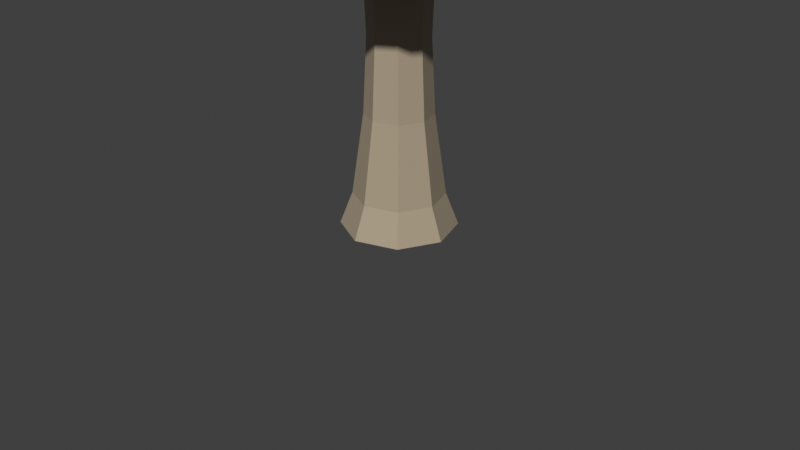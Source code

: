 # Source: mushroom.blend  (saved by Blender 2.92.15; exported with 4.5.12 LTS)
import bpy
from mathutils import Matrix  # noqa: F401  (used for matrix-valued properties, if any)

bpy.ops.wm.read_factory_settings(use_empty=True)
scene = bpy.context.scene
scene.name = 'Scene'

# ---- collections
col_collection = bpy.data.collections.new('Collection'); scene.collection.children.link(col_collection)

# ---- materials (node trees are filled in below, after node groups)
mat_material_001 = bpy.data.materials.new('Material.001')
mat_material_001.use_transparent_shadow = False
mat_material_002 = bpy.data.materials.new('Material.002')
mat_material_002.use_transparent_shadow = False
mat_material_003 = bpy.data.materials.new('Material.003')
mat_material_003.use_transparent_shadow = False

# ---- material node trees
mat_material_001.use_nodes = True; mat_material_001.node_tree.nodes.clear()
_N = mat_material_001.node_tree.nodes; _L = mat_material_001.node_tree.links
n0 = _N.new('ShaderNodeBsdfPrincipled'); n0.name = 'Principled BSDF'; n0.location = (10, 300)
n0.distribution = 'GGX'
n0.subsurface_method = 'BURLEY'
n0.inputs[0].default_value = (0.4109, 0.3386, 0.2397, 1.0)
n0.inputs[3].default_value = 1.45
n0.inputs[27].default_value = (0.0, 0.0, 0.0, 1.0)
n0.inputs[28].default_value = 1.0
n1 = _N.new('ShaderNodeOutputMaterial'); n1.name = 'Material Output'; n1.location = (300, 300)
_L.new(n0.outputs[0], n1.inputs[0])
n1.is_active_output = True
mat_material_002.use_nodes = True; mat_material_002.node_tree.nodes.clear()
_N = mat_material_002.node_tree.nodes; _L = mat_material_002.node_tree.links
n0 = _N.new('ShaderNodeBsdfPrincipled'); n0.name = 'Principled BSDF'; n0.location = (10, 300)
n0.distribution = 'GGX'
n0.subsurface_method = 'BURLEY'
n0.inputs[0].default_value = (0.5926, 0.06415, 0.0462, 1.0)
n0.inputs[3].default_value = 1.45
n0.inputs[27].default_value = (0.0, 0.0, 0.0, 1.0)
n0.inputs[28].default_value = 1.0
n1 = _N.new('ShaderNodeOutputMaterial'); n1.name = 'Material Output'; n1.location = (300, 300)
_L.new(n0.outputs[0], n1.inputs[0])
n1.is_active_output = True
mat_material_003.use_nodes = True; mat_material_003.node_tree.nodes.clear()
_N = mat_material_003.node_tree.nodes; _L = mat_material_003.node_tree.links
n0 = _N.new('ShaderNodeBsdfPrincipled'); n0.name = 'Principled BSDF'; n0.location = (10, 300)
n0.distribution = 'GGX'
n0.subsurface_method = 'BURLEY'
n0.inputs[3].default_value = 1.45
n0.inputs[27].default_value = (0.0, 0.0, 0.0, 1.0)
n0.inputs[28].default_value = 1.0
n1 = _N.new('ShaderNodeOutputMaterial'); n1.name = 'Material Output'; n1.location = (300, 300)
_L.new(n0.outputs[0], n1.inputs[0])
n1.is_active_output = True

# ---- world
world_world = bpy.data.worlds.new('World'); scene.world = world_world
world_world.use_nodes = True; world_world.node_tree.nodes.clear()
_N = world_world.node_tree.nodes; _L = world_world.node_tree.links
n0 = _N.new('ShaderNodeOutputWorld'); n0.name = 'World Output'; n0.location = (300, 300)
n1 = _N.new('ShaderNodeBackground'); n1.name = 'Background'; n1.location = (10, 300)
n1.inputs[0].default_value = (0.05088, 0.05088, 0.05088, 1.0)
_L.new(n1.outputs[0], n0.inputs[0])
n0.is_active_output = True
world_world.color = (0.05088, 0.05088, 0.05088)
world_world.use_sun_shadow = False
world_world.sun_shadow_jitter_overblur = 0.0

# ---- cameras
cam_camera = bpy.data.cameras.new('Camera')
cam_camera.clip_end = 100.0
cam_camera.ortho_scale = 7.314

# ---- meshes
me_cylinder = bpy.data.meshes.new('Cylinder')
me_cylinder.from_pydata([(0.0, 0.5965, -0.8256), (0.0, 0.3312, 1.69), (0.4218, 0.4218, -0.8256), (0.2342, 0.2342, 1.69), (0.5965, 0.0, -0.8256), (0.3312, 0.0, 1.69), (0.4218, -0.4218, -0.8256), (0.2342, -0.2342, 1.69), (0.0, -0.5965, -0.8256), (0.0, -0.3312, 1.69), (-0.4218, -0.4218, -0.8256), (-0.2342, -0.2342, 1.69), (-0.5965, 0.0, -0.8256), (-0.3312, 0.0, 1.69), (-0.4218, 0.4218, -0.8256), (-0.2342, 0.2342, 1.69), (0.2717, 0.2717, 1.765), (0.0, 0.3843, 1.765), (0.3843, 0.0, 1.765), (0.2717, -0.2717, 1.765), (0.0, -0.3843, 1.765), (-0.2717, -0.2717, 1.765), (-0.3843, 0.0, 1.765), (-0.2717, 0.2717, 1.765), (0.6476, 0.6476, 1.916), (0.0, 0.9158, 1.916), (0.9158, 0.0, 1.916), (0.6476, -0.6476, 1.916), (0.0, -0.9158, 1.916), (-0.6476, -0.6476, 1.916), (-0.9158, 0.0, 1.916), (-0.6476, 0.6476, 1.916), (0.9057, 0.9057, 1.863), (0.0, 1.281, 1.863), (1.281, 0.0, 1.863), (0.9057, -0.9057, 1.863), (0.0, -1.281, 1.863), (-0.9057, -0.9057, 1.863), (-1.281, 0.0, 1.863), (-0.9057, 0.9057, 1.863), (1.033, 1.033, 2.062), (0.0, 1.461, 2.062), (1.461, 0.0, 2.062), (1.033, -1.033, 2.062), (0.0, -1.461, 2.062), (-1.033, -1.033, 2.062), (-1.461, 0.0, 2.062), (-1.033, 1.033, 2.062), (0.6006, 0.6006, 2.737), (0.0, 0.8493, 2.737), (0.8493, 0.0, 2.737), (0.6006, -0.6006, 2.737), (0.0, -0.8493, 2.737), (-0.6006, -0.6006, 2.737), (-0.8493, 0.0, 2.737), (-0.6006, 0.6006, 2.737), (0.3405, 0.3405, 2.843), (0.0, 0.4815, 2.843), (0.4815, 0.0, 2.843), (0.3405, -0.3405, 2.843), (0.0, -0.4815, 2.843), (-0.3405, -0.3405, 2.843), (-0.4815, 0.0, 2.843), (-0.3405, 0.3405, 2.843), (0.0, 0.4686, -0.4896), (0.3314, 0.3314, -0.4896), (0.4686, 0.0, -0.4896), (0.3314, -0.3314, -0.4896), (0.0, -0.4686, -0.4896), (-0.3314, -0.3314, -0.4896), (-0.4686, 0.0, -0.4896), (-0.3314, 0.3314, -0.4896), (2.899e-10, 0.3475, 0.3575), (0.2457, 0.2457, 0.3575), (0.3475, 0.0, 0.3575), (0.2457, -0.2457, 0.3575), (2.899e-10, -0.3475, 0.3575), (-0.2457, -0.2457, 0.3575), (-0.3475, 0.0, 0.3575), (-0.2457, 0.2457, 0.3575), (-1.32, 0.1349, 2.444), (-1.028, 0.8377, 2.444), (-0.1349, -1.32, 2.444), (-0.8377, -1.028, 2.444), (1.32, -0.1349, 2.444), (1.028, -0.8377, 2.444), (0.1349, 1.32, 2.444), (0.8377, 1.028, 2.444), (0.5582, 0.5582, 1.88), (0.7894, 0.0, 1.88), (-0.7894, 0.0, 1.88), (-0.5582, 0.5582, 1.88), (0.0, -0.7894, 1.88), (-0.5582, -0.5582, 1.88), (0.5582, -0.5582, 1.88), (0.0, 0.7894, 1.88), (0.5582, -0.5582, 1.88), (0.0, -0.7894, 1.88), (-0.5582, -0.5582, 1.88), (-0.7894, 0.0, 1.88), (-0.5582, 0.5582, 1.88), (0.0, 0.7894, 1.88), (0.5582, 0.5582, 1.88), (0.7894, 0.0, 1.88), (-0.3238, -0.7817, 1.916), (-0.4338, -1.047, 1.804), (-0.5357, -1.293, 2.121), (-0.2437, -0.5884, 2.826), (-0.1702, -0.411, 2.843), (-0.5308, -1.281, 2.374), (-0.2791, -0.6738, 1.88), (0.3238, 0.7817, 1.916), (0.4338, 1.047, 1.804), (0.5357, 1.293, 2.121), (0.2437, 0.5884, 2.826), (0.1702, 0.411, 2.843), (0.5308, 1.281, 2.374), (0.2791, 0.6738, 1.88), (-0.7817, 0.3238, 1.916), (-1.047, 0.4338, 1.804), (-1.293, 0.5357, 2.121), (-0.5884, 0.2437, 2.826), (-0.411, 0.1702, 2.843), (-1.281, 0.5308, 2.374), (-0.6738, 0.2791, 1.88), (0.7817, -0.3238, 1.916), (1.047, -0.4338, 1.804), (1.293, -0.5357, 2.121), (0.5884, -0.2437, 2.826), (0.411, -0.1702, 2.843), (1.281, -0.5308, 2.374), (0.6738, -0.2791, 1.88), (0.3238, -0.7817, 1.916), (-0.3238, 0.7817, 1.916), (0.416, -1.004, 1.748), (-0.416, 1.004, 1.748), (0.5534, -1.336, 2.177), (-0.5534, 1.336, 2.177), (0.2553, -0.6163, 2.808), (-0.2553, 0.6163, 2.808), (0.1702, -0.411, 2.843), (-0.1702, 0.411, 2.843), (0.5252, -1.268, 2.383), (-0.5252, 1.268, 2.383), (0.2791, -0.6738, 1.88), (-0.2791, 0.6738, 1.88), (0.7817, 0.3238, 1.916), (-0.7817, -0.3238, 1.916), (1.004, 0.416, 1.748), (-1.004, -0.416, 1.748), (1.336, 0.5534, 2.177), (-1.336, -0.5534, 2.177), (0.6163, 0.2553, 2.808), (-0.6163, -0.2553, 2.808), (0.411, 0.1702, 2.843), (-0.411, -0.1702, 2.843), (1.268, 0.5252, 2.383), (-1.268, -0.5252, 2.383), (-0.6738, -0.2791, 1.88), (0.6738, 0.2791, 1.88), (1.324e-10, 0.31, 1.122), (0.2192, 0.2192, 1.122), (0.31, 0.0, 1.122), (0.2192, -0.2192, 1.122), (1.324e-10, -0.31, 1.122), (-0.2192, -0.2192, 1.122), (-0.31, 0.0, 1.122), (-0.2192, 0.2192, 1.122)], [], [(160, 1, 3, 161), (161, 3, 5, 162), (162, 5, 7, 163), (163, 7, 9, 164), (164, 9, 11, 165), (165, 11, 13, 166), (11, 9, 20, 21), (166, 13, 15, 167), (167, 15, 1, 160), (0, 2, 4, 6, 8, 10, 12, 14), (159, 102, 24, 146), (1, 15, 23, 17), (3, 1, 17, 16), (7, 5, 18, 19), (13, 11, 21, 22), (9, 7, 19, 20), (15, 13, 22, 23), (5, 3, 16, 18), (133, 31, 39, 135), (124, 99, 30, 118), (110, 97, 28, 104), (131, 103, 26, 125), (117, 101, 25, 111), (145, 100, 31, 133), (158, 98, 29, 147), (144, 96, 27, 132), (126, 34, 42, 127), (147, 29, 37, 149), (132, 27, 35, 134), (146, 24, 32, 148), (118, 30, 38, 119), (104, 28, 36, 105), (125, 26, 34, 126), (111, 25, 33, 112), (123, 80, 54, 121), (112, 33, 41, 113), (135, 39, 47, 137), (149, 37, 45, 151), (134, 35, 43, 136), (148, 32, 40, 150), (119, 38, 46, 120), (105, 36, 44, 106), (138, 51, 59, 140), (109, 82, 52, 107), (130, 84, 50, 128), (116, 86, 49, 114), (143, 81, 55, 139), (157, 83, 53, 153), (142, 85, 51, 138), (156, 87, 48, 152), (152, 48, 56, 154), (121, 54, 62, 122), (107, 52, 60, 108), (128, 50, 58, 129), (114, 49, 57, 115), (139, 55, 63, 141), (153, 53, 61, 155), (14, 71, 64, 0), (12, 70, 71, 14), (10, 69, 70, 12), (8, 68, 69, 10), (6, 67, 68, 8), (4, 66, 67, 6), (2, 65, 66, 4), (0, 64, 65, 2), (71, 79, 72, 64), (70, 78, 79, 71), (69, 77, 78, 70), (68, 76, 77, 69), (67, 75, 76, 68), (66, 74, 75, 67), (65, 73, 74, 66), (64, 72, 73, 65), (150, 40, 87, 156), (136, 43, 85, 142), (151, 45, 83, 157), (137, 47, 81, 143), (113, 41, 86, 116), (127, 42, 84, 130), (106, 44, 82, 109), (120, 46, 80, 123), (20, 19, 94, 92), (22, 21, 93, 90), (17, 23, 91, 95), (16, 17, 95, 88), (19, 18, 89, 94), (21, 20, 92, 93), (23, 22, 90, 91), (18, 16, 88, 89), (45, 106, 109, 83), (53, 107, 108, 61), (83, 109, 107, 53), (37, 105, 106, 45), (29, 104, 105, 37), (98, 110, 104, 29), (40, 113, 116, 87), (48, 114, 115, 56), (87, 116, 114, 48), (32, 112, 113, 40), (24, 111, 112, 32), (102, 117, 111, 24), (47, 120, 123, 81), (55, 121, 122, 63), (39, 119, 120, 47), (81, 123, 121, 55), (31, 118, 119, 39), (100, 124, 118, 31), (43, 127, 130, 85), (51, 128, 129, 59), (85, 130, 128, 51), (27, 125, 126, 35), (35, 126, 127, 43), (96, 131, 125, 27), (41, 137, 143, 86), (44, 136, 142, 82), (49, 139, 141, 57), (82, 142, 138, 52), (86, 143, 139, 49), (52, 138, 140, 60), (36, 134, 136, 44), (33, 135, 137, 41), (28, 132, 134, 36), (97, 144, 132, 28), (101, 145, 133, 25), (25, 133, 135, 33), (46, 151, 157, 80), (42, 150, 156, 84), (54, 153, 155, 62), (50, 152, 154, 58), (84, 156, 152, 50), (80, 157, 153, 54), (34, 148, 150, 42), (38, 149, 151, 46), (26, 146, 148, 34), (30, 147, 149, 38), (99, 158, 147, 30), (103, 159, 146, 26), (63, 122, 62, 155, 61, 108, 60, 140, 59, 129, 58, 154, 56, 115, 57, 141), (79, 167, 160, 72), (78, 166, 167, 79), (77, 165, 166, 78), (76, 164, 165, 77), (75, 163, 164, 76), (74, 162, 163, 75), (73, 161, 162, 74), (72, 160, 161, 73)])
me_cylinder.polygons.foreach_set('material_index', [0, 0, 0, 0, 0, 0, 0, 0, 0, 0, 0, 0, 0, 0, 0, 0, 0, 0, 1, 0, 0, 0, 0, 0, 0, 0, 1, 1, 1, 1, 1, 1, 1, 1, 2, 1, 2, 2, 2, 2, 1, 1, 1, 2, 2, 2, 1, 1, 1, 1, 1, 1, 1, 1, 1, 1, 1, 0, 0, 0, 0, 0, 0, 0, 0, 0, 0, 0, 0, 0, 0, 0, 0, 1, 1, 1, 1, 1, 1, 1, 1, 0, 0, 0, 0, 0, 0, 0, 0, 1, 1, 2, 1, 1, 0, 1, 1, 2, 1, 1, 0, 1, 1, 1, 2, 1, 0, 1, 1, 2, 1, 1, 0, 1, 1, 1, 1, 1, 1, 2, 2, 1, 0, 0, 1, 1, 1, 1, 1, 1, 1, 2, 2, 1, 1, 0, 0, 2, 0, 0, 0, 0, 0, 0, 0, 0])
_uv = me_cylinder.uv_layers.new(name='UVMap')
_uv.uv.foreach_set('vector', [1.0, 0.9218, 1.0, 1.0, 0.875, 1.0, 0.875, 0.9218, 0.875, 0.9218, 0.875, 1.0, 0.75, 1.0, 0.75, 0.9218, 0.75, 0.9218, 0.75, 1.0, 0.625, 1.0, 0.625, 0.9218, 0.625, 0.9218, 0.625, 1.0, 0.5, 1.0, 0.5, 0.9218, 0.5, 0.9218, 0.5, 1.0, 0.375, 1.0, 0.375, 0.9218, 0.375, 0.9218, 0.375, 1.0, 0.25, 1.0, 0.25, 0.9218, 0.375, 1.0, 0.5, 1.0, 0.5, 1.0, 0.375, 1.0, 0.25, 0.9218, 0.25, 1.0, 0.125, 1.0, 0.125, 0.9218, 0.125, 0.9218, 0.125, 1.0, 0.0, 1.0, 0.0, 0.9218, 0.75, 0.49, 0.9197, 0.4197, 0.99, 0.25, 0.9197, 0.08029, 0.75, 0.01, 0.5803, 0.08029, 0.51, 0.25, 0.5803, 0.4197, 0.8125, 1.0, 0.875, 1.0, 0.875, 1.0, 0.8125, 1.0, 0.0, 1.0, 0.125, 1.0, 0.125, 1.0, 0.0, 1.0, 0.875, 1.0, 1.0, 1.0, 1.0, 1.0, 0.875, 1.0, 0.625, 1.0, 0.75, 1.0, 0.75, 1.0, 0.625, 1.0, 0.25, 1.0, 0.375, 1.0, 0.375, 1.0, 0.25, 1.0, 0.5, 1.0, 0.625, 1.0, 0.625, 1.0, 0.5, 1.0, 0.125, 1.0, 0.25, 1.0, 0.25, 1.0, 0.125, 1.0, 0.75, 1.0, 0.875, 1.0, 0.875, 1.0, 0.75, 1.0, 0.0625, 1.0, 0.125, 1.0, 0.125, 1.0, 0.0625, 1.0, 0.1875, 1.0, 0.25, 1.0, 0.25, 1.0, 0.1875, 1.0, 0.4375, 1.0, 0.5, 1.0, 0.5, 1.0, 0.4375, 1.0, 0.6875, 1.0, 0.75, 1.0, 0.75, 1.0, 0.6875, 1.0, 0.9375, 1.0, 1.0, 1.0, 1.0, 1.0, 0.9375, 1.0, 0.0625, 1.0, 0.125, 1.0, 0.125, 1.0, 0.0625, 1.0, 0.3125, 1.0, 0.375, 1.0, 0.375, 1.0, 0.3125, 1.0, 0.5625, 1.0, 0.625, 1.0, 0.625, 1.0, 0.5625, 1.0, 0.6875, 1.0, 0.75, 1.0, 0.75, 1.0, 0.6875, 1.0, 0.3125, 1.0, 0.375, 1.0, 0.375, 1.0, 0.3125, 1.0, 0.5625, 1.0, 0.625, 1.0, 0.625, 1.0, 0.5625, 1.0, 0.8125, 1.0, 0.875, 1.0, 0.875, 1.0, 0.8125, 1.0, 0.1875, 1.0, 0.25, 1.0, 0.25, 1.0, 0.1875, 1.0, 0.4375, 1.0, 0.5, 1.0, 0.5, 1.0, 0.4375, 1.0, 0.6875, 1.0, 0.75, 1.0, 0.75, 1.0, 0.6875, 1.0, 0.9375, 1.0, 1.0, 1.0, 1.0, 1.0, 0.9375, 1.0, 0.1875, 1.0, 0.25, 1.0, 0.25, 1.0, 0.1875, 1.0, 0.9375, 1.0, 1.0, 1.0, 1.0, 1.0, 0.9375, 1.0, 0.0625, 1.0, 0.125, 1.0, 0.125, 1.0, 0.0625, 1.0, 0.3125, 1.0, 0.375, 1.0, 0.375, 1.0, 0.3125, 1.0, 0.5625, 1.0, 0.625, 1.0, 0.625, 1.0, 0.5625, 1.0, 0.8125, 1.0, 0.875, 1.0, 0.875, 1.0, 0.8125, 1.0, 0.1875, 1.0, 0.25, 1.0, 0.25, 1.0, 0.1875, 1.0, 0.4375, 1.0, 0.5, 1.0, 0.5, 1.0, 0.4375, 1.0, 0.5625, 1.0, 0.625, 1.0, 0.625, 1.0, 0.5625, 1.0, 0.4375, 1.0, 0.5, 1.0, 0.5, 1.0, 0.4375, 1.0, 0.6875, 1.0, 0.75, 1.0, 0.75, 1.0, 0.6875, 1.0, 0.9375, 1.0, 1.0, 1.0, 1.0, 1.0, 0.9375, 1.0, 0.0625, 1.0, 0.125, 1.0, 0.125, 1.0, 0.0625, 1.0, 0.3125, 1.0, 0.375, 1.0, 0.375, 1.0, 0.3125, 1.0, 0.5625, 1.0, 0.625, 1.0, 0.625, 1.0, 0.5625, 1.0, 0.8125, 1.0, 0.875, 1.0, 0.875, 1.0, 0.8125, 1.0, 0.8125, 1.0, 0.875, 1.0, 0.875, 1.0, 0.8125, 1.0, 0.1875, 1.0, 0.25, 1.0, 0.25, 1.0, 0.1875, 1.0, 0.4375, 1.0, 0.5, 1.0, 0.5, 1.0, 0.4375, 1.0, 0.6875, 1.0, 0.75, 1.0, 0.75, 1.0, 0.6875, 1.0, 0.9375, 1.0, 1.0, 1.0, 1.0, 1.0, 0.9375, 1.0, 0.0625, 1.0, 0.125, 1.0, 0.125, 1.0, 0.0625, 1.0, 0.3125, 1.0, 0.375, 1.0, 0.375, 1.0, 0.3125, 1.0, 0.125, 0.5, 0.125, 0.6425, 0.0, 0.6425, 0.0, 0.5, 0.25, 0.5, 0.25, 0.6425, 0.125, 0.6425, 0.125, 0.5, 0.375, 0.5, 0.375, 0.6425, 0.25, 0.6425, 0.25, 0.5, 0.5, 0.5, 0.5, 0.6425, 0.375, 0.6425, 0.375, 0.5, 0.625, 0.5, 0.625, 0.6425, 0.5, 0.6425, 0.5, 0.5, 0.75, 0.5, 0.75, 0.6425, 0.625, 0.6425, 0.625, 0.5, 0.875, 0.5, 0.875, 0.6425, 0.75, 0.6425, 0.75, 0.5, 1.0, 0.5, 1.0, 0.6425, 0.875, 0.6425, 0.875, 0.5, 0.125, 0.6425, 0.125, 0.8436, 0.0, 0.8436, 0.0, 0.6425, 0.25, 0.6425, 0.25, 0.8436, 0.125, 0.8436, 0.125, 0.6425, 0.375, 0.6425, 0.375, 0.8436, 0.25, 0.8436, 0.25, 0.6425, 0.5, 0.6425, 0.5, 0.8436, 0.375, 0.8436, 0.375, 0.6425, 0.625, 0.6425, 0.625, 0.8436, 0.5, 0.8436, 0.5, 0.6425, 0.75, 0.6425, 0.75, 0.8436, 0.625, 0.8436, 0.625, 0.6425, 0.875, 0.6425, 0.875, 0.8436, 0.75, 0.8436, 0.75, 0.6425, 1.0, 0.6425, 1.0, 0.8436, 0.875, 0.8436, 0.875, 0.6425, 0.8125, 1.0, 0.875, 1.0, 0.875, 1.0, 0.8125, 1.0, 0.5625, 1.0, 0.625, 1.0, 0.625, 1.0, 0.5625, 1.0, 0.3125, 1.0, 0.375, 1.0, 0.375, 1.0, 0.3125, 1.0, 0.0625, 1.0, 0.125, 1.0, 0.125, 1.0, 0.0625, 1.0, 0.9375, 1.0, 1.0, 1.0, 1.0, 1.0, 0.9375, 1.0, 0.6875, 1.0, 0.75, 1.0, 0.75, 1.0, 0.6875, 1.0, 0.4375, 1.0, 0.5, 1.0, 0.5, 1.0, 0.4375, 1.0, 0.1875, 1.0, 0.25, 1.0, 0.25, 1.0, 0.1875, 1.0, 0.5, 1.0, 0.625, 1.0, 0.625, 1.0, 0.5, 1.0, 0.25, 1.0, 0.375, 1.0, 0.375, 1.0, 0.25, 1.0, 0.0, 1.0, 0.125, 1.0, 0.125, 1.0, 0.0, 1.0, 0.875, 1.0, 1.0, 1.0, 1.0, 1.0, 0.875, 1.0, 0.625, 1.0, 0.75, 1.0, 0.75, 1.0, 0.625, 1.0, 0.375, 1.0, 0.5, 1.0, 0.5, 1.0, 0.375, 1.0, 0.125, 1.0, 0.25, 1.0, 0.25, 1.0, 0.125, 1.0, 0.75, 1.0, 0.875, 1.0, 0.875, 1.0, 0.75, 1.0, 0.375, 1.0, 0.4375, 1.0, 0.4375, 1.0, 0.375, 1.0, 0.375, 1.0, 0.4375, 1.0, 0.4375, 1.0, 0.375, 1.0, 0.375, 1.0, 0.4375, 1.0, 0.4375, 1.0, 0.375, 1.0, 0.375, 1.0, 0.4375, 1.0, 0.4375, 1.0, 0.375, 1.0, 0.375, 1.0, 0.4375, 1.0, 0.4375, 1.0, 0.375, 1.0, 0.375, 1.0, 0.4375, 1.0, 0.4375, 1.0, 0.375, 1.0, 0.875, 1.0, 0.9375, 1.0, 0.9375, 1.0, 0.875, 1.0, 0.875, 1.0, 0.9375, 1.0, 0.9375, 1.0, 0.875, 1.0, 0.875, 1.0, 0.9375, 1.0, 0.9375, 1.0, 0.875, 1.0, 0.875, 1.0, 0.9375, 1.0, 0.9375, 1.0, 0.875, 1.0, 0.875, 1.0, 0.9375, 1.0, 0.9375, 1.0, 0.875, 1.0, 0.875, 1.0, 0.9375, 1.0, 0.9375, 1.0, 0.875, 1.0, 0.125, 1.0, 0.1875, 1.0, 0.1875, 1.0, 0.125, 1.0, 0.125, 1.0, 0.1875, 1.0, 0.1875, 1.0, 0.125, 1.0, 0.125, 1.0, 0.1875, 1.0, 0.1875, 1.0, 0.125, 1.0, 0.125, 1.0, 0.1875, 1.0, 0.1875, 1.0, 0.125, 1.0, 0.125, 1.0, 0.1875, 1.0, 0.1875, 1.0, 0.125, 1.0, 0.125, 1.0, 0.1875, 1.0, 0.1875, 1.0, 0.125, 1.0, 0.625, 1.0, 0.6875, 1.0, 0.6875, 1.0, 0.625, 1.0, 0.625, 1.0, 0.6875, 1.0, 0.6875, 1.0, 0.625, 1.0, 0.625, 1.0, 0.6875, 1.0, 0.6875, 1.0, 0.625, 1.0, 0.625, 1.0, 0.6875, 1.0, 0.6875, 1.0, 0.625, 1.0, 0.625, 1.0, 0.6875, 1.0, 0.6875, 1.0, 0.625, 1.0, 0.625, 1.0, 0.6875, 1.0, 0.6875, 1.0, 0.625, 1.0, 0.0, 1.0, 0.0625, 1.0, 0.0625, 1.0, 0.0, 1.0, 0.5, 1.0, 0.5625, 1.0, 0.5625, 1.0, 0.5, 1.0, 0.0, 1.0, 0.0625, 1.0, 0.0625, 1.0, 0.0, 1.0, 0.5, 1.0, 0.5625, 1.0, 0.5625, 1.0, 0.5, 1.0, 0.0, 1.0, 0.0625, 1.0, 0.0625, 1.0, 0.0, 1.0, 0.5, 1.0, 0.5625, 1.0, 0.5625, 1.0, 0.5, 1.0, 0.5, 1.0, 0.5625, 1.0, 0.5625, 1.0, 0.5, 1.0, 0.0, 1.0, 0.0625, 1.0, 0.0625, 1.0, 0.0, 1.0, 0.5, 1.0, 0.5625, 1.0, 0.5625, 1.0, 0.5, 1.0, 0.5, 1.0, 0.5625, 1.0, 0.5625, 1.0, 0.5, 1.0, 0.0, 1.0, 0.0625, 1.0, 0.0625, 1.0, 0.0, 1.0, 0.0, 1.0, 0.0625, 1.0, 0.0625, 1.0, 0.0, 1.0, 0.25, 1.0, 0.3125, 1.0, 0.3125, 1.0, 0.25, 1.0, 0.75, 1.0, 0.8125, 1.0, 0.8125, 1.0, 0.75, 1.0, 0.25, 1.0, 0.3125, 1.0, 0.3125, 1.0, 0.25, 1.0, 0.75, 1.0, 0.8125, 1.0, 0.8125, 1.0, 0.75, 1.0, 0.75, 1.0, 0.8125, 1.0, 0.8125, 1.0, 0.75, 1.0, 0.25, 1.0, 0.3125, 1.0, 0.3125, 1.0, 0.25, 1.0, 0.75, 1.0, 0.8125, 1.0, 0.8125, 1.0, 0.75, 1.0, 0.25, 1.0, 0.3125, 1.0, 0.3125, 1.0, 0.25, 1.0, 0.75, 1.0, 0.8125, 1.0, 0.8125, 1.0, 0.75, 1.0, 0.25, 1.0, 0.3125, 1.0, 0.3125, 1.0, 0.25, 1.0, 0.25, 1.0, 0.3125, 1.0, 0.3125, 1.0, 0.25, 1.0, 0.75, 1.0, 0.8125, 1.0, 0.8125, 1.0, 0.75, 1.0, 0.08029, 0.4197, 0.04515, 0.3349, 0.01, 0.25, 0.04515, 0.1651, 0.08029, 0.08029, 0.1651, 0.04515, 0.25, 0.01, 0.3349, 0.04515, 0.4197, 0.08029, 0.4549, 0.1651, 0.49, 0.25, 0.4549, 0.3349, 0.4197, 0.4197, 0.3349, 0.4549, 0.25, 0.49, 0.1651, 0.4549, 0.125, 0.8436, 0.125, 0.9218, 0.0, 0.9218, 0.0, 0.8436, 0.25, 0.8436, 0.25, 0.9218, 0.125, 0.9218, 0.125, 0.8436, 0.375, 0.8436, 0.375, 0.9218, 0.25, 0.9218, 0.25, 0.8436, 0.5, 0.8436, 0.5, 0.9218, 0.375, 0.9218, 0.375, 0.8436, 0.625, 0.8436, 0.625, 0.9218, 0.5, 0.9218, 0.5, 0.8436, 0.75, 0.8436, 0.75, 0.9218, 0.625, 0.9218, 0.625, 0.8436, 0.875, 0.8436, 0.875, 0.9218, 0.75, 0.9218, 0.75, 0.8436, 1.0, 0.8436, 1.0, 0.9218, 0.875, 0.9218, 0.875, 0.8436])
me_cylinder.materials.append(mat_material_001)
me_cylinder.materials.append(mat_material_002)
me_cylinder.materials.append(mat_material_003)
me_cylinder.use_remesh_fix_poles = True
me_cylinder.use_remesh_preserve_attributes = False
me_cylinder.use_mirror_vertex_groups = False
me_cylinder.update()

# ---- objects
ob_camera = bpy.data.objects.new('Camera', cam_camera)
ob_cylinder_col = bpy.data.objects.new('Cylinder-col', me_cylinder)

# ---- transforms, parenting, visibility, modifiers, constraints
ob_camera.location = (7.359, -6.926, 4.958)
ob_camera.rotation_euler = (1.109, 0.0, 0.8149)
ob_camera.lock_rotations_4d = False
ob_camera.empty_display_type = 'ARROWS'
ob_camera.color = (0.0, 0.0, 0.0, 0.0)
ob_camera.display_type = 'WIRE'
ob_camera.lineart.crease_threshold = 0.0
ob_cylinder_col.location = (0.0, 0.0, 0.7825)
ob_cylinder_col.lineart.crease_threshold = 0.0

# ---- collection membership
col_collection.objects.link(ob_camera)
col_collection.objects.link(ob_cylinder_col)

# ---- scene / render settings (as saved in the file)
scene.camera = ob_camera
scene.frame_start = 1; scene.frame_end = 250; scene.frame_set(1)
scene.render.engine = 'BLENDER_EEVEE_NEXT'
scene.cycles.use_denoising = False
scene.cycles.samples = 128
scene.cycles.sampling_pattern = 'TABULATED_SOBOL'
scene.cycles.use_adaptive_sampling = False
scene.cycles.use_light_tree = False
scene.view_settings.view_transform = 'Standard'
bpy.context.view_layer.update()

# ---- added for rendering (the .blend has no usable light): sun
light_auto_sun = bpy.data.lights.new('AutoSun', 'SUN')
light_auto_sun.energy = 3.0
light_auto_sun.angle = 0.0523599
ob_auto_sun = bpy.data.objects.new('AutoSun', light_auto_sun)
scene.collection.objects.link(ob_auto_sun)
ob_auto_sun.rotation_euler = (0.872665, 0.174533, 0.523599)
bpy.context.view_layer.update()
